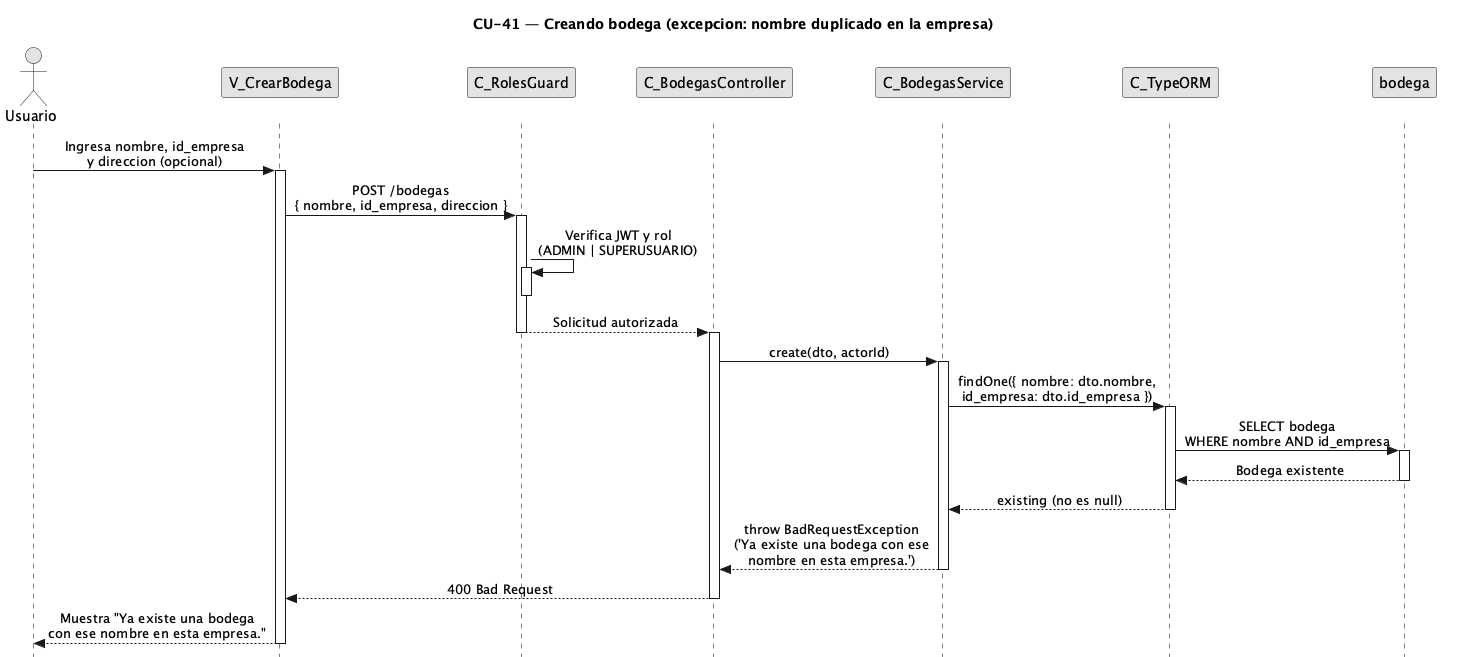

The diagram above was rendered by PlantUML. Its source (embedded in the PNG):
@startuml CU41-exc-nombre-duplicado
title CU-41 — Creando bodega (excepcion: nombre duplicado en la empresa)

skinparam style strictuml
skinparam monochrome true
skinparam shadowing false
skinparam sequenceMessageAlign center
<style>
sequenceDiagram {
  participant {
    margin 25
  }
  actor {
    margin 20
  }
}
</style>
skinparam sequence {
  MessageAlign center
  LifeLineBorderColor black
}
hide footbox

actor "Usuario" as user
participant "V_CrearBodega" as view
participant "C_RolesGuard" as guard
participant "C_BodegasController" as ctrl
participant "C_BodegasService" as svc
participant "C_TypeORM" as orm
participant "bodega" as bent

user -> view : Ingresa nombre, id_empresa\ny direccion (opcional)
activate view

view -> guard : POST /bodegas\n{ nombre, id_empresa, direccion }
activate guard

guard -> guard : Verifica JWT y rol\n(ADMIN | SUPERUSUARIO)
activate guard
deactivate guard

guard --> ctrl : Solicitud autorizada
deactivate guard
activate ctrl

ctrl -> svc : create(dto, actorId)
activate svc

svc -> orm : findOne({ nombre: dto.nombre,\nid_empresa: dto.id_empresa })
activate orm

orm -> bent : SELECT bodega\nWHERE nombre AND id_empresa
activate bent
bent --> orm : Bodega existente
deactivate bent

orm --> svc : existing (no es null)
deactivate orm

svc --> ctrl : throw BadRequestException\n('Ya existe una bodega con ese\nnombre en esta empresa.')
deactivate svc

ctrl --> view : 400 Bad Request
deactivate ctrl

view --> user : Muestra "Ya existe una bodega\ncon ese nombre en esta empresa."
deactivate view

@enduml